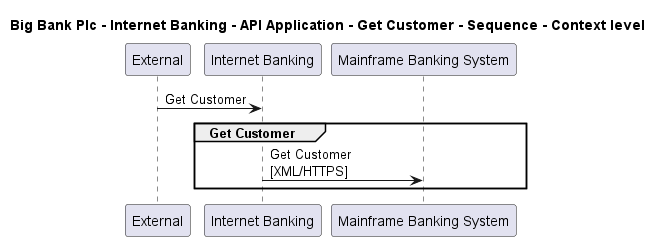

The diagram above was rendered by PlantUML. Its source (embedded in the PNG):
@startuml

title Big Bank Plc - Internet Banking - API Application - Get Customer - Sequence - Context level

participant "External" as C4InterFlow.SoftwareSystems.ExternalSystem
participant "Internet Banking" as BigBankPlc.SoftwareSystems.InternetBanking
participant "Mainframe Banking System" as BigBankPlc.SoftwareSystems.MainframeBankingSystem

C4InterFlow.SoftwareSystems.ExternalSystem -> BigBankPlc.SoftwareSystems.InternetBanking : Get Customer
group Get Customer
BigBankPlc.SoftwareSystems.InternetBanking -> BigBankPlc.SoftwareSystems.MainframeBankingSystem : Get Customer\n[XML/HTTPS]
end


@enduml